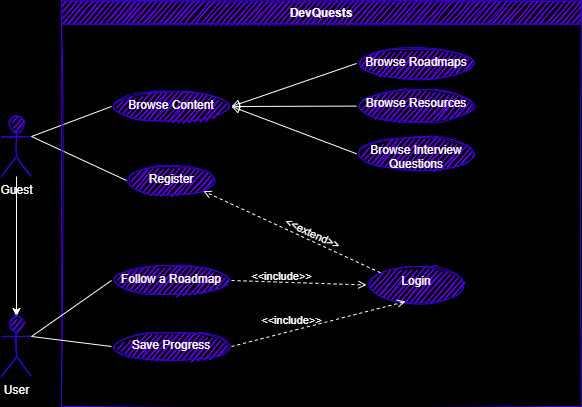

The diagram above was exported from draw.io. Its source (the exported page's mxGraphModel, read from the mxfile embedded in the PNG):
<mxGraphModel dx="537" dy="528" grid="1" gridSize="10" guides="1" tooltips="1" connect="1" arrows="1" fold="1" page="0" pageScale="1" pageWidth="850" pageHeight="1100" background="#000000" math="0" shadow="0">
  <root>
    <mxCell id="0" />
    <mxCell id="1" parent="0" />
    <mxCell id="6" value="" style="edgeStyle=none;html=1;strokeColor=#FFFFFF;" parent="1" source="2" target="5" edge="1">
      <mxGeometry relative="1" as="geometry" />
    </mxCell>
    <mxCell id="19" value="" style="edgeStyle=none;html=1;exitX=1;exitY=0.3333333333333333;exitDx=0;exitDy=0;exitPerimeter=0;entryX=0;entryY=0.5;entryDx=0;entryDy=0;endArrow=none;endFill=0;strokeColor=#FFFFFF;" parent="1" source="2" target="18" edge="1">
      <mxGeometry relative="1" as="geometry" />
    </mxCell>
    <mxCell id="21" value="" style="edgeStyle=none;html=1;exitX=1;exitY=0.3333333333333333;exitDx=0;exitDy=0;exitPerimeter=0;entryX=0;entryY=0.5;entryDx=0;entryDy=0;endArrow=none;endFill=0;strokeColor=#FFFFFF;" parent="1" source="2" target="20" edge="1">
      <mxGeometry relative="1" as="geometry" />
    </mxCell>
    <mxCell id="2" value="Guest" style="shape=umlActor;verticalLabelPosition=bottom;verticalAlign=top;html=1;fillColor=#6a00ff;fontColor=#ffffff;strokeColor=#3700CC;sketch=1;" parent="1" vertex="1">
      <mxGeometry x="60" y="130" width="30" height="60" as="geometry" />
    </mxCell>
    <mxCell id="3" value="DevQuests" style="swimlane;fillColor=#6a00ff;fontColor=#ffffff;strokeColor=#3700CC;sketch=1;" parent="1" vertex="1">
      <mxGeometry x="120" y="14.5" width="520" height="405.5" as="geometry" />
    </mxCell>
    <mxCell id="9" value="Browse Roadmaps" style="ellipse;whiteSpace=wrap;html=1;verticalAlign=top;fillColor=#6a00ff;fontColor=#ffffff;strokeColor=#3700CC;sketch=1;" parent="3" vertex="1">
      <mxGeometry x="295" y="47.5" width="120" height="30" as="geometry" />
    </mxCell>
    <mxCell id="11" value="Browse Resources" style="ellipse;whiteSpace=wrap;html=1;verticalAlign=top;fillColor=#6a00ff;fontColor=#ffffff;strokeColor=#3700CC;sketch=1;" parent="3" vertex="1">
      <mxGeometry x="295" y="88.18" width="120" height="33.82" as="geometry" />
    </mxCell>
    <mxCell id="13" value="Browse Interview Questions" style="ellipse;whiteSpace=wrap;html=1;verticalAlign=top;fillColor=#6a00ff;fontColor=#ffffff;strokeColor=#3700CC;sketch=1;" parent="3" vertex="1">
      <mxGeometry x="295" y="135.5" width="120" height="34.5" as="geometry" />
    </mxCell>
    <mxCell id="18" value="Browse Content" style="ellipse;whiteSpace=wrap;html=1;verticalAlign=top;fillColor=#6a00ff;fontColor=#ffffff;strokeColor=#3700CC;sketch=1;" parent="3" vertex="1">
      <mxGeometry x="50" y="90.5" width="120" height="30" as="geometry" />
    </mxCell>
    <mxCell id="12" value="" style="edgeStyle=none;html=1;entryX=0;entryY=0.5;entryDx=0;entryDy=0;exitX=1;exitY=0.5;exitDx=0;exitDy=0;startArrow=block;startFill=0;endArrow=none;endFill=0;strokeColor=#FFFFFF;" parent="3" source="18" target="13" edge="1">
      <mxGeometry relative="1" as="geometry">
        <mxPoint x="150" y="80" as="sourcePoint" />
        <mxPoint x="152.55657754316576" y="128.3651957897423" as="targetPoint" />
      </mxGeometry>
    </mxCell>
    <mxCell id="10" value="" style="edgeStyle=none;html=1;entryX=0;entryY=0.5;entryDx=0;entryDy=0;exitX=1;exitY=0.5;exitDx=0;exitDy=0;startArrow=block;startFill=0;endArrow=none;endFill=0;strokeColor=#FFFFFF;" parent="3" source="18" target="11" edge="1">
      <mxGeometry relative="1" as="geometry">
        <mxPoint x="180" y="120" as="sourcePoint" />
        <mxPoint x="272.55657754316576" y="127.04519578974231" as="targetPoint" />
      </mxGeometry>
    </mxCell>
    <mxCell id="8" value="" style="edgeStyle=none;html=1;entryX=0;entryY=0.5;entryDx=0;entryDy=0;exitX=1;exitY=0.5;exitDx=0;exitDy=0;startArrow=block;startFill=0;endArrow=none;endFill=0;strokeColor=#FFFFFF;" parent="3" source="18" target="9" edge="1">
      <mxGeometry relative="1" as="geometry">
        <mxPoint x="180" y="121.31578947368416" as="sourcePoint" />
        <mxPoint x="272.55657754316576" y="88.3651957897423" as="targetPoint" />
      </mxGeometry>
    </mxCell>
    <mxCell id="20" value="Register" style="ellipse;whiteSpace=wrap;html=1;verticalAlign=top;fillColor=#6a00ff;fontColor=#ffffff;strokeColor=#3700CC;sketch=1;" parent="3" vertex="1">
      <mxGeometry x="65" y="164.5" width="90" height="30" as="geometry" />
    </mxCell>
    <mxCell id="22" value="Login" style="ellipse;whiteSpace=wrap;html=1;verticalAlign=top;fillColor=#6a00ff;fontColor=#ffffff;strokeColor=#3700CC;sketch=1;" parent="3" vertex="1">
      <mxGeometry x="305" y="266.25" width="100" height="35.5" as="geometry" />
    </mxCell>
    <mxCell id="25" value="" style="html=1;verticalAlign=bottom;labelBackgroundColor=none;endArrow=open;endFill=0;dashed=1;exitX=0;exitY=0;exitDx=0;exitDy=0;entryX=1;entryY=1;entryDx=0;entryDy=0;strokeColor=#FFFFFF;" parent="3" source="22" target="20" edge="1">
      <mxGeometry x="-0.5173" y="-8" width="160" relative="1" as="geometry">
        <mxPoint x="85" y="184" as="sourcePoint" />
        <mxPoint x="85" y="150" as="targetPoint" />
        <mxPoint as="offset" />
      </mxGeometry>
    </mxCell>
    <mxCell id="77" value="&amp;lt;&amp;lt;extend&amp;gt;&amp;gt;" style="edgeLabel;html=1;align=center;verticalAlign=middle;resizable=0;points=[];rotation=25;labelBackgroundColor=none;fontColor=#FFFFFF;" parent="25" vertex="1" connectable="0">
      <mxGeometry x="0.6447" y="-2" relative="1" as="geometry">
        <mxPoint x="76" y="29" as="offset" />
      </mxGeometry>
    </mxCell>
    <mxCell id="26" value="Follow a Roadmap" style="ellipse;whiteSpace=wrap;html=1;verticalAlign=top;fillColor=#6a00ff;fontColor=#ffffff;strokeColor=#3700CC;sketch=1;" parent="3" vertex="1">
      <mxGeometry x="50" y="264.5" width="120" height="30" as="geometry" />
    </mxCell>
    <mxCell id="28" value="&amp;lt;&amp;lt;include&amp;gt;&amp;gt;" style="html=1;verticalAlign=bottom;labelBackgroundColor=none;endArrow=open;endFill=0;dashed=1;exitX=1;exitY=0.5;exitDx=0;exitDy=0;entryX=0;entryY=0.5;entryDx=0;entryDy=0;strokeColor=#FFFFFF;fontColor=#FFFFFF;" parent="3" source="26" target="22" edge="1">
      <mxGeometry x="-0.2579" y="-3" width="160" relative="1" as="geometry">
        <mxPoint x="150" y="239" as="sourcePoint" />
        <mxPoint x="310" y="239" as="targetPoint" />
        <mxPoint as="offset" />
      </mxGeometry>
    </mxCell>
    <mxCell id="74" value="Save Progress" style="ellipse;whiteSpace=wrap;html=1;verticalAlign=top;fillColor=#6a00ff;fontColor=#ffffff;strokeColor=#3700CC;sketch=1;" parent="3" vertex="1">
      <mxGeometry x="50" y="330.5" width="120" height="30" as="geometry" />
    </mxCell>
    <mxCell id="76" value="&amp;lt;&amp;lt;include&amp;gt;&amp;gt;" style="html=1;verticalAlign=bottom;labelBackgroundColor=none;endArrow=open;endFill=0;dashed=1;exitX=1;exitY=0.5;exitDx=0;exitDy=0;entryX=0.39;entryY=0.965;entryDx=0;entryDy=0;entryPerimeter=0;strokeColor=#FFFFFF;fontColor=#FFFFFF;" parent="3" source="74" target="22" edge="1">
      <mxGeometry x="-0.3056" y="1" width="160" relative="1" as="geometry">
        <mxPoint x="180" y="369.5" as="sourcePoint" />
        <mxPoint x="355" y="304.5" as="targetPoint" />
        <mxPoint as="offset" />
      </mxGeometry>
    </mxCell>
    <mxCell id="27" value="" style="edgeStyle=none;html=1;startArrow=none;startFill=0;endArrow=none;endFill=0;exitX=1;exitY=0.3333333333333333;exitDx=0;exitDy=0;exitPerimeter=0;entryX=0;entryY=0.5;entryDx=0;entryDy=0;strokeColor=#FFFFFF;" parent="1" source="5" target="26" edge="1">
      <mxGeometry relative="1" as="geometry" />
    </mxCell>
    <mxCell id="75" style="edgeStyle=none;html=1;entryX=0;entryY=0.5;entryDx=0;entryDy=0;exitX=1;exitY=0.3333333333333333;exitDx=0;exitDy=0;exitPerimeter=0;endArrow=none;endFill=0;strokeColor=#FFFFFF;" parent="1" source="5" target="74" edge="1">
      <mxGeometry relative="1" as="geometry" />
    </mxCell>
    <mxCell id="5" value="User" style="shape=umlActor;verticalLabelPosition=bottom;verticalAlign=top;html=1;fillColor=#6a00ff;fontColor=#ffffff;strokeColor=#3700CC;sketch=1;" parent="1" vertex="1">
      <mxGeometry x="60" y="330" width="30" height="60" as="geometry" />
    </mxCell>
  </root>
</mxGraphModel>